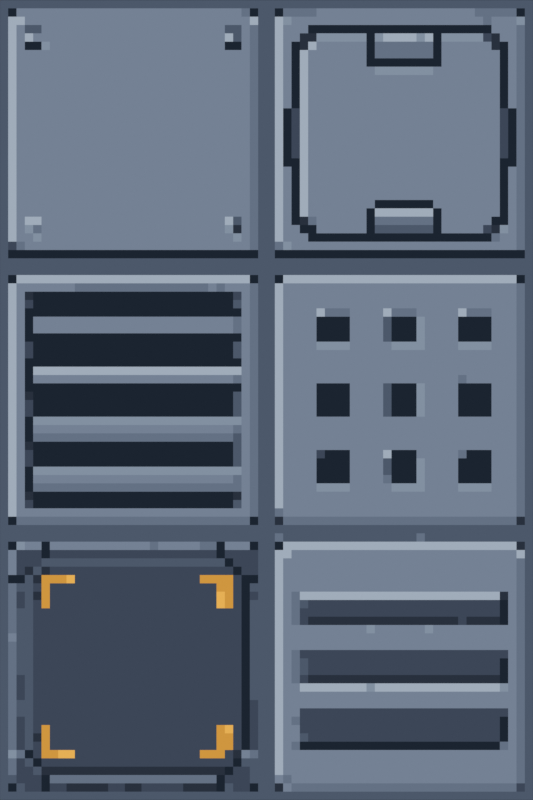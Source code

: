 # Source: base_and_accent_floor_32_v2.blend  (saved by Blender 5.2.45; exported with 4.5.12 LTS)
import bpy
from mathutils import Matrix  # noqa: F401  (used for matrix-valued properties, if any)

bpy.ops.wm.read_factory_settings(use_empty=True)
scene = bpy.context.scene
scene.name = 'SOLITUDE Remade 32px Accents'

# ---- images (referenced by path relative to the original .blend; pixels are not part of the script)
import os
ASSET_DIR = os.environ.get("B2B_ASSET_DIR", "")  # directory of the original .blend (textures are referenced by path, not embedded)
HERE = os.path.dirname(os.path.abspath(__file__))  # packed textures are extracted next to this script under _unpacked/

def load_image(name, relpath, width, height, colorspace="sRGB"):
    """Load a texture the original file referenced (path relative to the .blend, or extracted next to this script)."""
    p = next((c for c in (os.path.join(HERE, relpath), os.path.join(ASSET_DIR, relpath)) if relpath and os.path.exists(c)), "")
    if p:
        img = bpy.data.images.load(p, check_existing=True)
        img.name = name
    else:  # same state as the original file: an image datablock whose file is absent (Cycles renders it pink)
        img = bpy.data.images.new(name, width, height)
        img.source = "FILE"
        img.filepath = "//" + (relpath or name)
    img.colorspace_settings.name = colorspace
    return img
img_redesigned_accents_native_png = load_image('redesigned_accents_native.png', '_unpacked/redesigned_accents_native.fd7569d1.png', 64, 96, 'sRGB')
img_floor_atlas_32_png_001 = load_image('floor_atlas_32.png.001', '_unpacked/floor_atlas_32.374cd2c2.png', 128, 96, 'sRGB')
img_floor_mix_native_png_001 = load_image('floor_mix_native.png.001', '_unpacked/floor_mix_native.4cb193c0.png', 512, 320, 'sRGB')

# ---- materials (node trees are filled in below, after node groups)
mat_native_32px_redesigned_accents_material = bpy.data.materials.new('Native 32px redesigned accents Material')
mat_complete_ten_tile_atlas_material = bpy.data.materials.new('Complete ten-tile atlas Material')
mat_sparse_room_preview_material = bpy.data.materials.new('Sparse room preview Material')

# ---- material node trees
mat_native_32px_redesigned_accents_material.use_nodes = True; mat_native_32px_redesigned_accents_material.node_tree.nodes.clear()
_N = mat_native_32px_redesigned_accents_material.node_tree.nodes; _L = mat_native_32px_redesigned_accents_material.node_tree.links
n0 = _N.new('ShaderNodeTexImage'); n0.name = 'Image Texture'; n0.location = (0, 0)
n0.image = img_redesigned_accents_native_png
n0.interpolation = 'Closest'
n1 = _N.new('ShaderNodeEmission'); n1.name = 'Emission'; n1.location = (0, 0)
n2 = _N.new('ShaderNodeOutputMaterial'); n2.name = 'Material Output'; n2.location = (0, 0)
_L.new(n0.outputs[0], n1.inputs[0])
_L.new(n1.outputs[0], n2.inputs[0])
n2.is_active_output = True
mat_complete_ten_tile_atlas_material.use_nodes = True; mat_complete_ten_tile_atlas_material.node_tree.nodes.clear()
_N = mat_complete_ten_tile_atlas_material.node_tree.nodes; _L = mat_complete_ten_tile_atlas_material.node_tree.links
n0 = _N.new('ShaderNodeTexImage'); n0.name = 'Image Texture'; n0.location = (0, 0)
n0.image = img_floor_atlas_32_png_001
n0.interpolation = 'Closest'
n1 = _N.new('ShaderNodeEmission'); n1.name = 'Emission'; n1.location = (0, 0)
n2 = _N.new('ShaderNodeOutputMaterial'); n2.name = 'Material Output'; n2.location = (0, 0)
_L.new(n0.outputs[0], n1.inputs[0])
_L.new(n1.outputs[0], n2.inputs[0])
n2.is_active_output = True
mat_sparse_room_preview_material.use_nodes = True; mat_sparse_room_preview_material.node_tree.nodes.clear()
_N = mat_sparse_room_preview_material.node_tree.nodes; _L = mat_sparse_room_preview_material.node_tree.links
n0 = _N.new('ShaderNodeTexImage'); n0.name = 'Image Texture'; n0.location = (0, 0)
n0.image = img_floor_mix_native_png_001
n0.interpolation = 'Closest'
n1 = _N.new('ShaderNodeEmission'); n1.name = 'Emission'; n1.location = (0, 0)
n2 = _N.new('ShaderNodeOutputMaterial'); n2.name = 'Material Output'; n2.location = (0, 0)
_L.new(n0.outputs[0], n1.inputs[0])
_L.new(n1.outputs[0], n2.inputs[0])
n2.is_active_output = True

# ---- cameras
cam_redesigned_accents_camera = bpy.data.cameras.new('Redesigned accents camera')
cam_redesigned_accents_camera.type = 'ORTHO'
cam_redesigned_accents_camera.ortho_scale = 96.0

# ---- meshes
me_plane_004 = bpy.data.meshes.new('Plane.004')
me_plane_004.from_pydata([(-32.0, -48.0, 0.0), (32.0, -48.0, 0.0), (-32.0, 48.0, 0.0), (32.0, 48.0, 0.0)], [], [(0, 1, 3, 2)])
_uv = me_plane_004.uv_layers.new(name='UVMap')
_uv.uv.foreach_set('vector', [0.0, 0.0, 1.0, 0.0, 1.0, 1.0, 0.0, 1.0])
me_plane_004.materials.append(mat_native_32px_redesigned_accents_material)
me_plane_004.update()
me_plane_005 = bpy.data.meshes.new('Plane.005')
me_plane_005.from_pydata([(-64.0, -48.0, 0.0), (64.0, -48.0, 0.0), (-64.0, 48.0, 0.0), (64.0, 48.0, 0.0)], [], [(0, 1, 3, 2)])
_uv = me_plane_005.uv_layers.new(name='UVMap')
_uv.uv.foreach_set('vector', [0.0, 0.0, 1.0, 0.0, 1.0, 1.0, 0.0, 1.0])
me_plane_005.materials.append(mat_complete_ten_tile_atlas_material)
me_plane_005.update()
me_plane_006 = bpy.data.meshes.new('Plane.006')
me_plane_006.from_pydata([(-256.0, -160.0, 0.0), (256.0, -160.0, 0.0), (-256.0, 160.0, 0.0), (256.0, 160.0, 0.0)], [], [(0, 1, 3, 2)])
_uv = me_plane_006.uv_layers.new(name='UVMap')
_uv.uv.foreach_set('vector', [0.0, 0.0, 1.0, 0.0, 1.0, 1.0, 0.0, 1.0])
me_plane_006.materials.append(mat_sparse_room_preview_material)
me_plane_006.update()

# ---- objects
ob_native_32px_redesigned_accents = bpy.data.objects.new('Native 32px redesigned accents', me_plane_004)
ob_complete_ten_tile_atlas = bpy.data.objects.new('Complete ten-tile atlas', me_plane_005)
ob_sparse_room_preview = bpy.data.objects.new('Sparse room preview', me_plane_006)
ob_redesigned_accents_camera = bpy.data.objects.new('Redesigned accents camera', cam_redesigned_accents_camera)

# ---- transforms, parenting, visibility, modifiers, constraints
ob_native_32px_redesigned_accents.location = (32.0, 48.0, 0.0)
ob_complete_ten_tile_atlas.location = (176.0, 48.0, 0.0)
ob_sparse_room_preview.location = (560.0, 160.0, 0.0)
ob_redesigned_accents_camera.location = (32.0, 48.0, 100.0)

# ---- collection membership
scene.collection.objects.link(ob_native_32px_redesigned_accents)
scene.collection.objects.link(ob_complete_ten_tile_atlas)
scene.collection.objects.link(ob_sparse_room_preview)
scene.collection.objects.link(ob_redesigned_accents_camera)

# ---- scene / render settings (as saved in the file)
scene.camera = ob_redesigned_accents_camera
scene.frame_start = 1; scene.frame_end = 250; scene.frame_set(1)
scene.render.engine = 'BLENDER_EEVEE_NEXT'
scene.render.image_settings.exr_codec = 'NONE'
scene.render.resolution_x = 256
scene.render.resolution_y = 384
scene.render.film_transparent = True
scene.render.use_bake_clear = False
scene.render.bake_margin = 0
scene.render.bake_bias = 0.0
scene.render.bake_samples = 0
scene.render.simplify_subdivision_render = 0
scene.render.simplify_child_particles_render = 0.0
scene.render.compositor_device = 'GPU'
scene.eevee.use_volume_custom_range = False
scene.eevee.gtao_distance = 0.0
scene.eevee.use_fast_gi = False
scene.eevee.fast_gi_thickness_near = 0.1
scene.eevee.fast_gi_thickness_far = 0.0
scene.eevee.ray_tracing_options.screen_trace_thickness = 0.1
scene.view_settings.view_transform = 'Standard'
bpy.context.view_layer.update()
